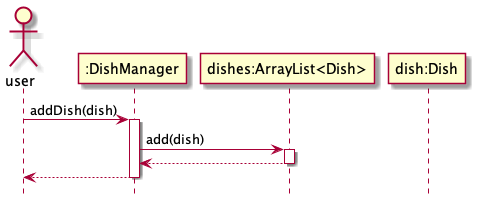

The diagram above was rendered by PlantUML. Its source (embedded in the PNG):
@startuml
'https://plantuml.com/sequence-diagram

hide footbox

actor user
participant ":DishManager" as dishmanager
participant "dishes:ArrayList<Dish>" as dishes
participant "dish:Dish" as dish

user -> dishmanager: addDish(dish)
activate dishmanager
dishmanager -> dishes: add(dish)
activate dishes
dishes --> dishmanager
deactivate dishes
dishmanager --> user
deactivate dishmanager

@enduml